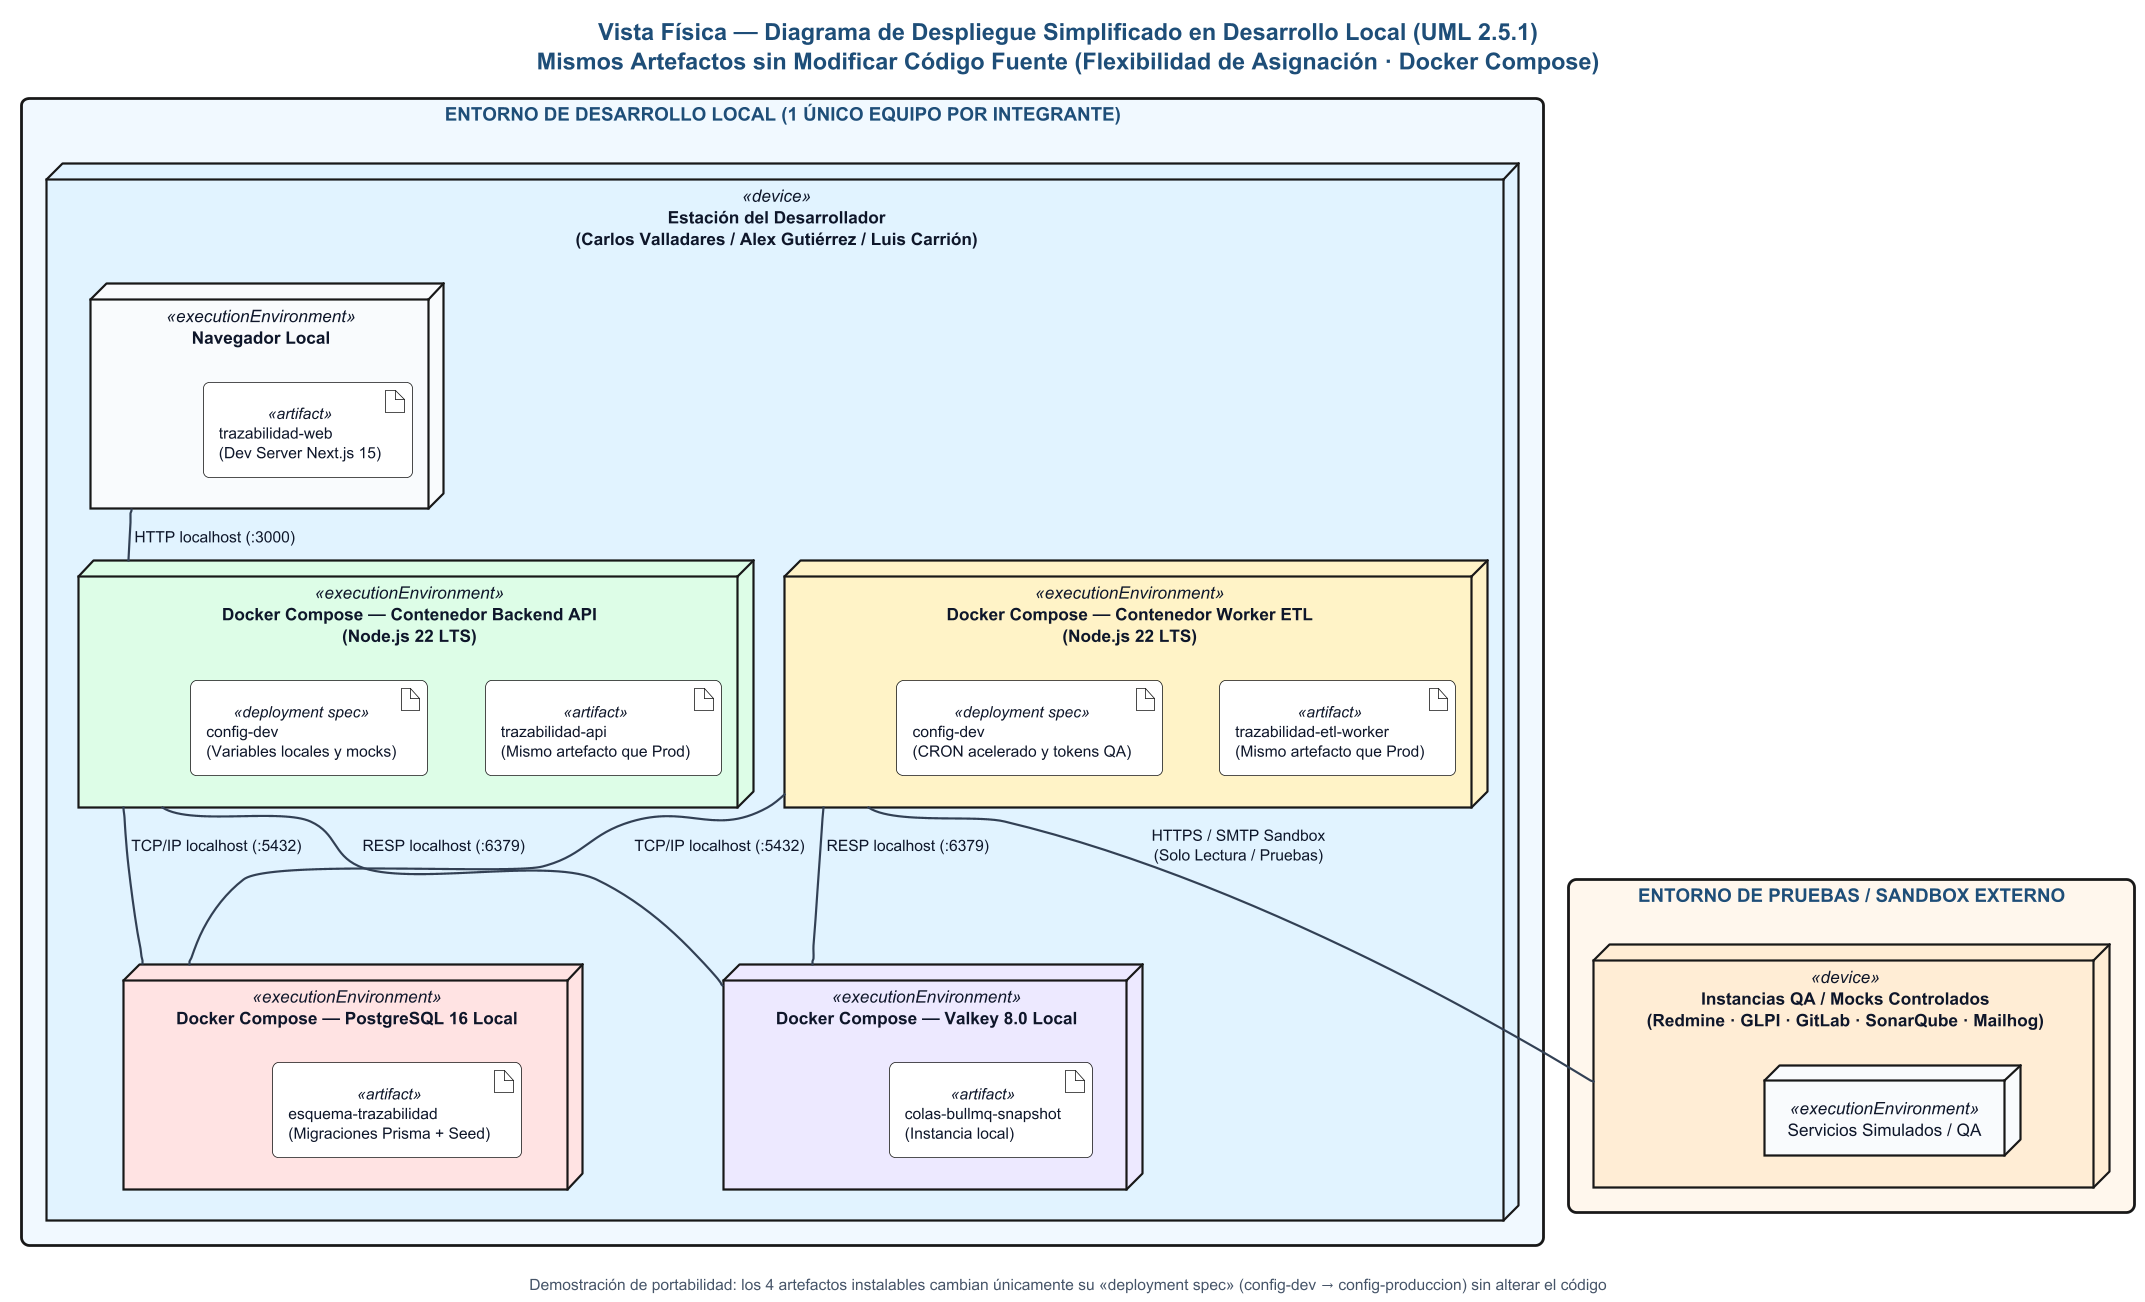

The diagram above was rendered by PlantUML. Its source (embedded in the PNG):
@startuml diagrama-despliegue-desarrollo
!pragma layout smetana
top to bottom direction
skinparam dpi 150
skinparam roundcorner 8
skinparam shadowing false
skinparam defaultFontName SansSerif
skinparam defaultFontSize 11
skinparam nodesep 36
skinparam ranksep 58

<style>
document {
  BackgroundColor #FFFFFF
}
title {
  FontName SansSerif
  FontSize 15
  FontStyle bold
  FontColor #1F4E78
}
footer {
  FontName SansSerif
  FontSize 10
  FontColor #475569
}
rectangle {
  RoundCorner 10
  LineThickness 1.8
  FontStyle bold
  FontSize 12
}
node {
  RoundCorner 6
  LineThickness 1.4
  FontColor #0F172A
  FontSize 11
}
artifact {
  BackgroundColor #FFFFFF
  BorderColor #1E40AF
  FontColor #0F172A
  FontSize 10
}
arrow {
  LineColor #334155
  LineThickness 1.4
  FontColor #0F172A
  FontSize 10
}
</style>

title Vista Física — Diagrama de Despliegue Simplificado en Desarrollo Local (UML 2.5.1)\nMismos Artefactos sin Modificar Código Fuente (Flexibilidad de Asignación · Docker Compose)

rectangle "ENTORNO DE DESARROLLO LOCAL (1 ÚNICO EQUIPO POR INTEGRANTE)" as Z_DEV #F0F9FF {
  node "Estación del Desarrollador\n(Carlos Valladares / Alex Gutiérrez / Luis Carrión)" <<device>> as N_DevPC #E0F2FE {

    node "Navegador Local" <<executionEnvironment>> as E_DevWeb #F8FAFC {
      artifact "trazabilidad-web\n(Dev Server Next.js 15)" <<artifact>> as A_DevWeb
    }

    node "Docker Compose — Contenedor Backend API\n(Node.js 22 LTS)" <<executionEnvironment>> as E_DevApi #DCFCE7 {
      artifact "trazabilidad-api\n(Mismo artefacto que Prod)" <<artifact>> as A_DevApi
      artifact "config-dev\n(Variables locales y mocks)" <<deployment spec>> as S_DevApi
    }

    node "Docker Compose — Contenedor Worker ETL\n(Node.js 22 LTS)" <<executionEnvironment>> as E_DevWkr #FEF3C7 {
      artifact "trazabilidad-etl-worker\n(Mismo artefacto que Prod)" <<artifact>> as A_DevWkr
      artifact "config-dev\n(CRON acelerado y tokens QA)" <<deployment spec>> as S_DevWkr
    }

    node "Docker Compose — Valkey 8.0 Local" <<executionEnvironment>> as E_DevCache #EDE9FE {
      artifact "colas-bullmq-snapshot\n(Instancia local)" <<artifact>> as A_DevCache
    }

    node "Docker Compose — PostgreSQL 16 Local" <<executionEnvironment>> as E_DevDB #FEE2E2 {
      artifact "esquema-trazabilidad\n(Migraciones Prisma + Seed)" <<artifact>> as A_DevDB
    }
  }
}

rectangle "ENTORNO DE PRUEBAS / SANDBOX EXTERNO" as Z_MOCK #FFF7ED {
  node "Instancias QA / Mocks Controlados\n(Redmine · GLPI · GitLab · SonarQube · Mailhog)" <<device>> as N_Mock #FFEDD5 {
    node "Servicios Simulados / QA" <<executionEnvironment>> as E_Mock #F8FAFC
  }
}

E_DevWeb -- E_DevApi : HTTP localhost (:3000)
E_DevApi -- E_DevDB : TCP/IP localhost (:5432)
E_DevApi -- E_DevCache : RESP localhost (:6379)
E_DevWkr -- E_DevDB : TCP/IP localhost (:5432)
E_DevWkr -- E_DevCache : RESP localhost (:6379)
E_DevWkr -- N_Mock : HTTPS / SMTP Sandbox\n(Solo Lectura / Pruebas)

footer Demostración de portabilidad: los 4 artefactos instalables cambian únicamente su «deployment spec» (config-dev → config-produccion) sin alterar el código
@enduml